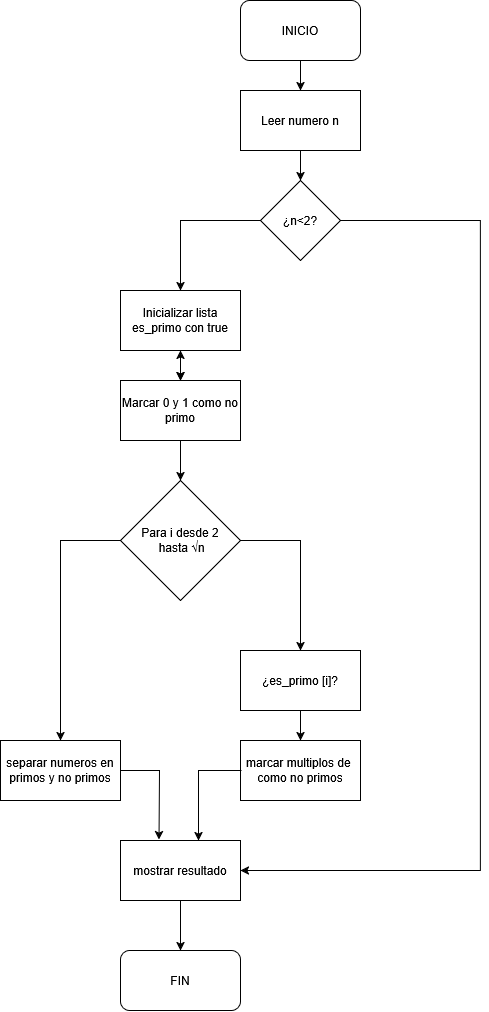

The diagram above was exported from draw.io. Its source (the exported page's mxGraphModel, read from the mxfile embedded in the PNG):
<mxGraphModel dx="2246" dy="1346" grid="1" gridSize="10" guides="1" tooltips="1" connect="1" arrows="1" fold="1" page="1" pageScale="1" pageWidth="850" pageHeight="1100" math="0" shadow="0">
  <root>
    <mxCell id="0" />
    <mxCell id="1" parent="0" />
    <mxCell id="2OPPoaKtOq8zMLbIdzvj-1" value="INICIO" style="rounded=1;whiteSpace=wrap;html=1;" vertex="1" parent="1">
      <mxGeometry x="360" y="30" width="120" height="60" as="geometry" />
    </mxCell>
    <mxCell id="2OPPoaKtOq8zMLbIdzvj-9" value="" style="edgeStyle=orthogonalEdgeStyle;rounded=0;orthogonalLoop=1;jettySize=auto;html=1;" edge="1" parent="1" source="2OPPoaKtOq8zMLbIdzvj-2" target="2OPPoaKtOq8zMLbIdzvj-3">
      <mxGeometry relative="1" as="geometry" />
    </mxCell>
    <mxCell id="2OPPoaKtOq8zMLbIdzvj-2" value="Leer numero n" style="rounded=0;whiteSpace=wrap;html=1;" vertex="1" parent="1">
      <mxGeometry x="360" y="120" width="120" height="60" as="geometry" />
    </mxCell>
    <mxCell id="2OPPoaKtOq8zMLbIdzvj-3" value="¿n&amp;lt;2?" style="rhombus;whiteSpace=wrap;html=1;" vertex="1" parent="1">
      <mxGeometry x="380" y="210" width="80" height="80" as="geometry" />
    </mxCell>
    <mxCell id="2OPPoaKtOq8zMLbIdzvj-29" value="" style="edgeStyle=orthogonalEdgeStyle;rounded=0;orthogonalLoop=1;jettySize=auto;html=1;" edge="1" parent="1" source="2OPPoaKtOq8zMLbIdzvj-4" target="2OPPoaKtOq8zMLbIdzvj-5">
      <mxGeometry relative="1" as="geometry" />
    </mxCell>
    <mxCell id="2OPPoaKtOq8zMLbIdzvj-4" value="Inicializar lista es_primo con true " style="rounded=0;whiteSpace=wrap;html=1;" vertex="1" parent="1">
      <mxGeometry x="240" y="320" width="120" height="60" as="geometry" />
    </mxCell>
    <mxCell id="2OPPoaKtOq8zMLbIdzvj-14" value="" style="edgeStyle=orthogonalEdgeStyle;rounded=0;orthogonalLoop=1;jettySize=auto;html=1;entryX=0.5;entryY=0;entryDx=0;entryDy=0;" edge="1" parent="1" source="2OPPoaKtOq8zMLbIdzvj-5" target="2OPPoaKtOq8zMLbIdzvj-15">
      <mxGeometry relative="1" as="geometry" />
    </mxCell>
    <mxCell id="2OPPoaKtOq8zMLbIdzvj-30" value="" style="edgeStyle=orthogonalEdgeStyle;rounded=0;orthogonalLoop=1;jettySize=auto;html=1;" edge="1" parent="1" source="2OPPoaKtOq8zMLbIdzvj-5" target="2OPPoaKtOq8zMLbIdzvj-4">
      <mxGeometry relative="1" as="geometry" />
    </mxCell>
    <mxCell id="2OPPoaKtOq8zMLbIdzvj-5" value="Marcar 0 y 1 como no primo" style="rounded=0;whiteSpace=wrap;html=1;" vertex="1" parent="1">
      <mxGeometry x="240" y="410" width="120" height="60" as="geometry" />
    </mxCell>
    <mxCell id="2OPPoaKtOq8zMLbIdzvj-6" value="¿es_primo [i]?" style="rounded=0;whiteSpace=wrap;html=1;" vertex="1" parent="1">
      <mxGeometry x="360" y="680" width="120" height="60" as="geometry" />
    </mxCell>
    <mxCell id="2OPPoaKtOq8zMLbIdzvj-7" value="" style="endArrow=classic;html=1;rounded=0;exitX=0.5;exitY=1;exitDx=0;exitDy=0;entryX=0.5;entryY=0;entryDx=0;entryDy=0;" edge="1" parent="1" source="2OPPoaKtOq8zMLbIdzvj-1" target="2OPPoaKtOq8zMLbIdzvj-2">
      <mxGeometry width="50" height="50" relative="1" as="geometry">
        <mxPoint x="320" y="350" as="sourcePoint" />
        <mxPoint x="370" y="300" as="targetPoint" />
      </mxGeometry>
    </mxCell>
    <mxCell id="2OPPoaKtOq8zMLbIdzvj-8" value="" style="endArrow=classic;html=1;rounded=0;exitX=0;exitY=0.5;exitDx=0;exitDy=0;entryX=0.5;entryY=0;entryDx=0;entryDy=0;" edge="1" parent="1" source="2OPPoaKtOq8zMLbIdzvj-3" target="2OPPoaKtOq8zMLbIdzvj-4">
      <mxGeometry width="50" height="50" relative="1" as="geometry">
        <mxPoint x="320" y="350" as="sourcePoint" />
        <mxPoint x="300" y="310" as="targetPoint" />
        <Array as="points">
          <mxPoint x="300" y="250" />
        </Array>
      </mxGeometry>
    </mxCell>
    <mxCell id="2OPPoaKtOq8zMLbIdzvj-12" value="" style="endArrow=classic;html=1;rounded=0;exitX=0.5;exitY=1;exitDx=0;exitDy=0;entryX=0.5;entryY=0;entryDx=0;entryDy=0;" edge="1" parent="1" source="2OPPoaKtOq8zMLbIdzvj-4" target="2OPPoaKtOq8zMLbIdzvj-5">
      <mxGeometry width="50" height="50" relative="1" as="geometry">
        <mxPoint x="310" y="350" as="sourcePoint" />
        <mxPoint x="360" y="300" as="targetPoint" />
      </mxGeometry>
    </mxCell>
    <mxCell id="2OPPoaKtOq8zMLbIdzvj-15" value="&lt;div&gt;Para i desde 2&lt;/div&gt;&lt;div&gt;&amp;nbsp;hasta √n&lt;/div&gt;" style="rhombus;whiteSpace=wrap;html=1;" vertex="1" parent="1">
      <mxGeometry x="240" y="510" width="120" height="120" as="geometry" />
    </mxCell>
    <mxCell id="2OPPoaKtOq8zMLbIdzvj-16" value="marcar multiplos de&amp;nbsp; como no primos" style="rounded=0;whiteSpace=wrap;html=1;" vertex="1" parent="1">
      <mxGeometry x="360" y="770" width="120" height="60" as="geometry" />
    </mxCell>
    <mxCell id="2OPPoaKtOq8zMLbIdzvj-17" value="separar numeros en primos y no primos" style="rounded=0;whiteSpace=wrap;html=1;" vertex="1" parent="1">
      <mxGeometry x="120" y="770" width="120" height="60" as="geometry" />
    </mxCell>
    <mxCell id="2OPPoaKtOq8zMLbIdzvj-18" value="mostrar resultado" style="rounded=0;whiteSpace=wrap;html=1;" vertex="1" parent="1">
      <mxGeometry x="240" y="870" width="120" height="60" as="geometry" />
    </mxCell>
    <mxCell id="2OPPoaKtOq8zMLbIdzvj-19" value="FIN" style="rounded=1;whiteSpace=wrap;html=1;" vertex="1" parent="1">
      <mxGeometry x="240" y="980" width="120" height="60" as="geometry" />
    </mxCell>
    <mxCell id="2OPPoaKtOq8zMLbIdzvj-20" value="" style="endArrow=classic;html=1;rounded=0;exitX=1;exitY=0.5;exitDx=0;exitDy=0;entryX=0.5;entryY=0;entryDx=0;entryDy=0;" edge="1" parent="1" source="2OPPoaKtOq8zMLbIdzvj-15" target="2OPPoaKtOq8zMLbIdzvj-6">
      <mxGeometry width="50" height="50" relative="1" as="geometry">
        <mxPoint x="270" y="430" as="sourcePoint" />
        <mxPoint x="320" y="380" as="targetPoint" />
        <Array as="points">
          <mxPoint x="420" y="570" />
        </Array>
      </mxGeometry>
    </mxCell>
    <mxCell id="2OPPoaKtOq8zMLbIdzvj-21" value="" style="endArrow=classic;html=1;rounded=0;exitX=1;exitY=0.5;exitDx=0;exitDy=0;entryX=1;entryY=0.5;entryDx=0;entryDy=0;" edge="1" parent="1" source="2OPPoaKtOq8zMLbIdzvj-3" target="2OPPoaKtOq8zMLbIdzvj-18">
      <mxGeometry width="50" height="50" relative="1" as="geometry">
        <mxPoint x="490" y="250" as="sourcePoint" />
        <mxPoint x="600" y="900" as="targetPoint" />
        <Array as="points">
          <mxPoint x="600" y="250" />
          <mxPoint x="600" y="900" />
        </Array>
      </mxGeometry>
    </mxCell>
    <mxCell id="2OPPoaKtOq8zMLbIdzvj-25" value="" style="endArrow=classic;html=1;rounded=0;exitX=0.5;exitY=1;exitDx=0;exitDy=0;entryX=0.5;entryY=0;entryDx=0;entryDy=0;" edge="1" parent="1" source="2OPPoaKtOq8zMLbIdzvj-18" target="2OPPoaKtOq8zMLbIdzvj-19">
      <mxGeometry width="50" height="50" relative="1" as="geometry">
        <mxPoint x="270" y="850" as="sourcePoint" />
        <mxPoint x="320" y="800" as="targetPoint" />
      </mxGeometry>
    </mxCell>
    <mxCell id="2OPPoaKtOq8zMLbIdzvj-26" value="" style="endArrow=classic;html=1;rounded=0;exitX=0;exitY=0.5;exitDx=0;exitDy=0;" edge="1" parent="1">
      <mxGeometry width="50" height="50" relative="1" as="geometry">
        <mxPoint x="361" y="800" as="sourcePoint" />
        <mxPoint x="318" y="870" as="targetPoint" />
        <Array as="points">
          <mxPoint x="318" y="800" />
        </Array>
      </mxGeometry>
    </mxCell>
    <mxCell id="2OPPoaKtOq8zMLbIdzvj-27" value="" style="endArrow=classic;html=1;rounded=0;exitX=1;exitY=0.5;exitDx=0;exitDy=0;entryX=0.321;entryY=-0.013;entryDx=0;entryDy=0;entryPerimeter=0;" edge="1" parent="1" source="2OPPoaKtOq8zMLbIdzvj-17" target="2OPPoaKtOq8zMLbIdzvj-18">
      <mxGeometry width="50" height="50" relative="1" as="geometry">
        <mxPoint x="270" y="850" as="sourcePoint" />
        <mxPoint x="320" y="800" as="targetPoint" />
        <Array as="points">
          <mxPoint x="279" y="800" />
        </Array>
      </mxGeometry>
    </mxCell>
    <mxCell id="2OPPoaKtOq8zMLbIdzvj-28" value="" style="endArrow=classic;html=1;rounded=0;exitX=0;exitY=0.5;exitDx=0;exitDy=0;entryX=0.5;entryY=0;entryDx=0;entryDy=0;" edge="1" parent="1" source="2OPPoaKtOq8zMLbIdzvj-15" target="2OPPoaKtOq8zMLbIdzvj-17">
      <mxGeometry width="50" height="50" relative="1" as="geometry">
        <mxPoint x="150" y="770" as="sourcePoint" />
        <mxPoint x="200" y="720" as="targetPoint" />
        <Array as="points">
          <mxPoint x="180" y="570" />
        </Array>
      </mxGeometry>
    </mxCell>
    <mxCell id="2OPPoaKtOq8zMLbIdzvj-31" value="" style="endArrow=classic;html=1;rounded=0;exitX=0.5;exitY=1;exitDx=0;exitDy=0;" edge="1" parent="1" source="2OPPoaKtOq8zMLbIdzvj-6" target="2OPPoaKtOq8zMLbIdzvj-16">
      <mxGeometry width="50" height="50" relative="1" as="geometry">
        <mxPoint x="450" y="1010" as="sourcePoint" />
        <mxPoint x="500" y="960" as="targetPoint" />
      </mxGeometry>
    </mxCell>
  </root>
</mxGraphModel>